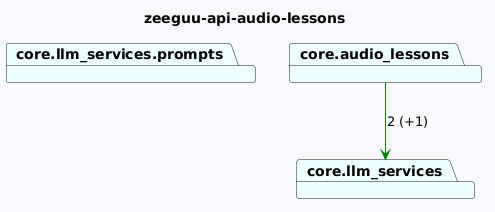

The diagram above was rendered by PlantUML. Its source (embedded in the PNG):
@startuml
skinparam backgroundColor GhostWhite
title zeeguu-api-audio-lessons
package "core.llm_services.prompts" #Azure
package "core.audio_lessons" #Azure
package "core.llm_services" #Azure

"core.audio_lessons"-->"core.llm_services" #Green : 2 (+1)
@enduml